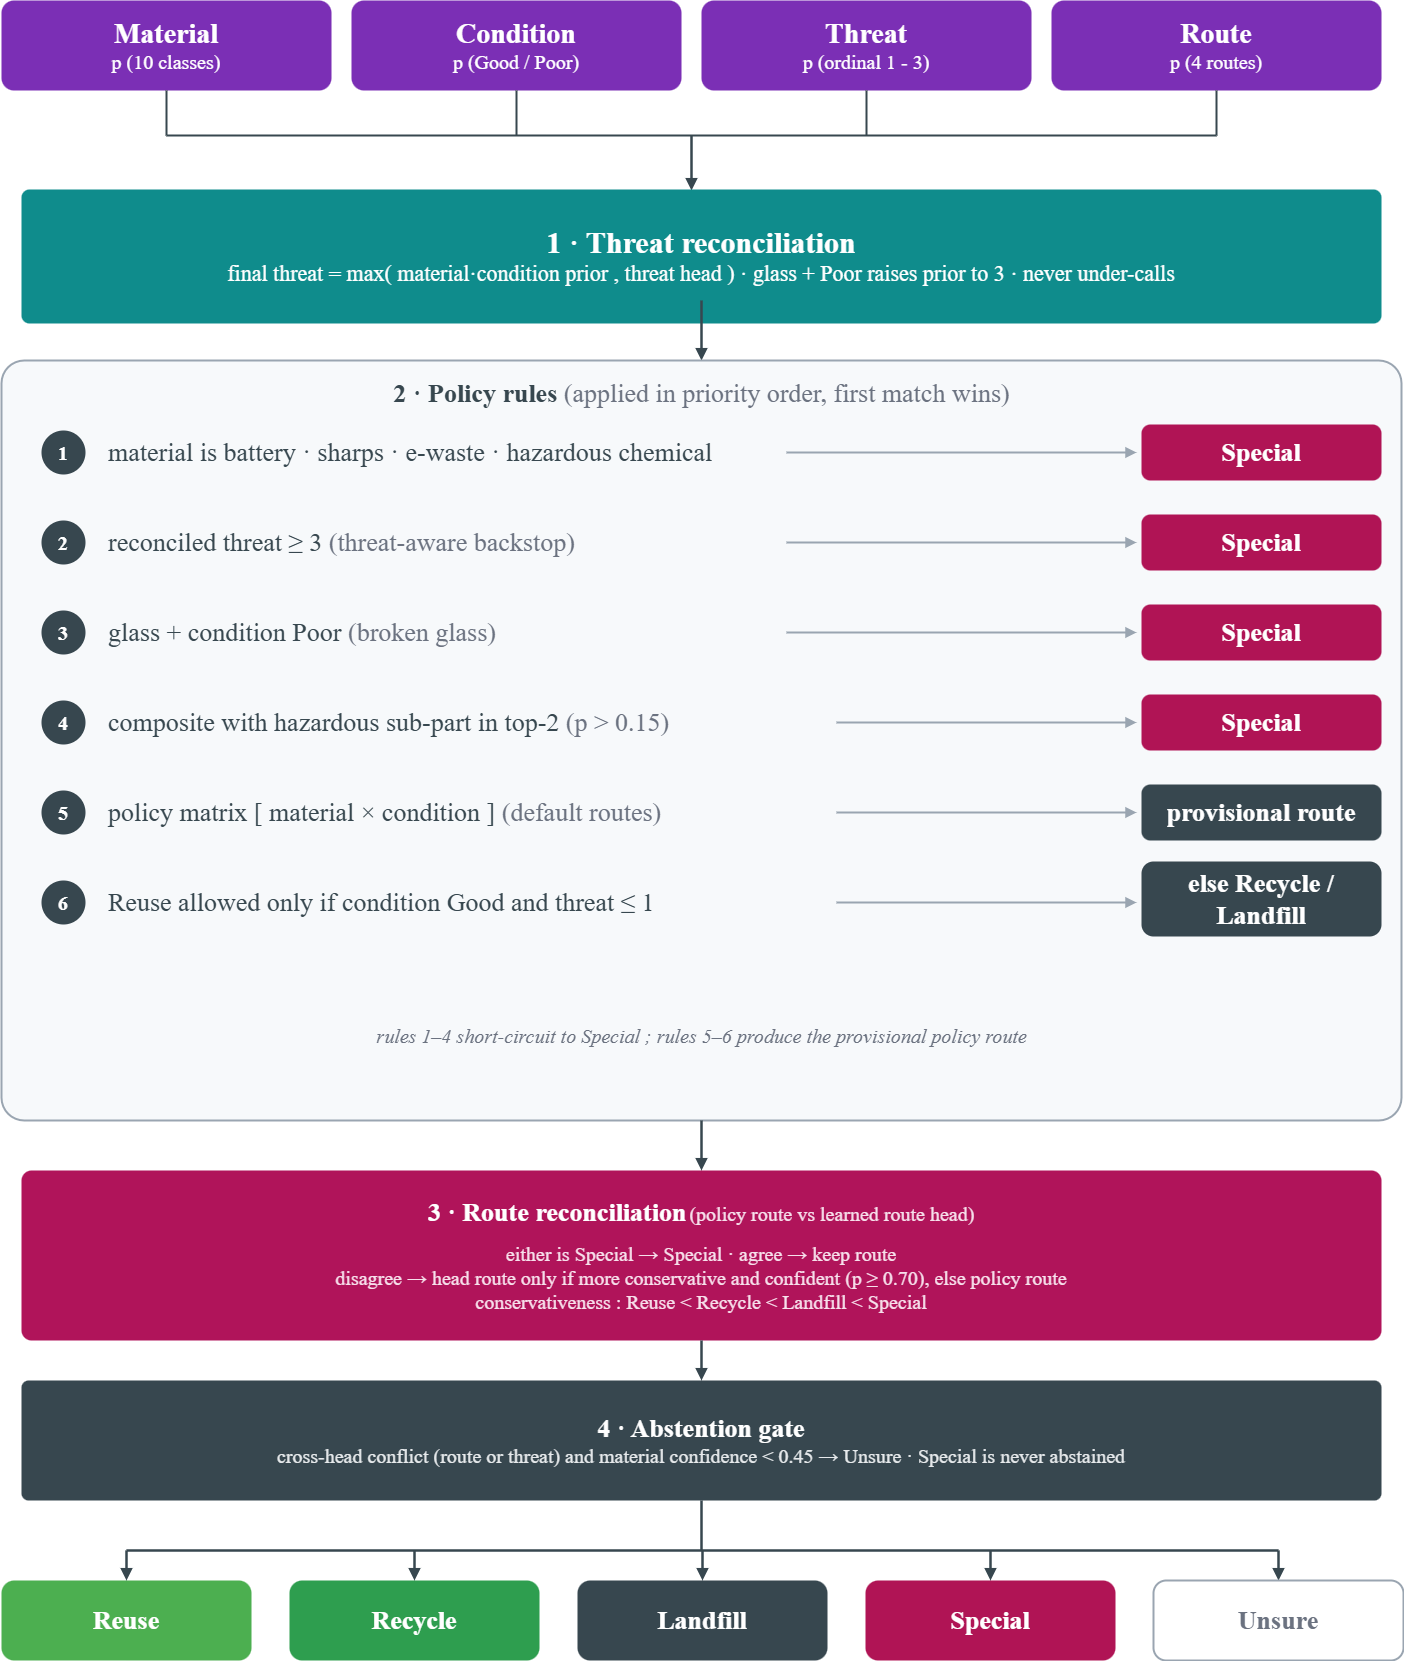

The diagram above was exported from draw.io. Its source (the exported page's mxGraphModel, read from the mxfile embedded in the PNG):
<mxGraphModel dx="2004" dy="1126" grid="0" gridSize="10" guides="1" tooltips="1" connect="1" arrows="1" fold="1" page="1" pageScale="1" pageWidth="1500" pageHeight="1760" math="0" shadow="0">
  <root>
    <mxCell id="0" />
    <mxCell id="1" parent="0" />
    <mxCell id="hMat" value="&lt;b&gt;&lt;font style=&quot;font-size: 28px; color: rgb(255, 255, 255);&quot;&gt;Material&lt;/font&gt;&lt;/b&gt;&lt;br&gt;&lt;span&gt;&lt;font style=&quot;font-size: 20px; color: rgb(255, 255, 255);&quot;&gt;p (10 classes)&lt;/font&gt;&lt;/span&gt;" style="rounded=1;whiteSpace=wrap;html=1;fillColor=#7B2FB5;strokeColor=none;arcSize=14;verticalAlign=middle;fontFamily=Times New Roman;" parent="1" vertex="1">
      <mxGeometry x="40" y="40" width="330" height="90" as="geometry" />
    </mxCell>
    <mxCell id="hCond" value="&lt;font style=&quot;font-size: 28px;&quot;&gt;&lt;b style=&quot;color: rgb(255, 255, 255);&quot;&gt;Condition&lt;/b&gt;&lt;br&gt;&lt;/font&gt;&lt;span&gt;&lt;font style=&quot;font-size: 20px; color: rgb(255, 255, 255);&quot;&gt;p (Good / Poor)&lt;/font&gt;&lt;/span&gt;" style="rounded=1;whiteSpace=wrap;html=1;fillColor=#7B2FB5;strokeColor=none;arcSize=14;verticalAlign=middle;fontFamily=Times New Roman;" parent="1" vertex="1">
      <mxGeometry x="390" y="40" width="330" height="90" as="geometry" />
    </mxCell>
    <mxCell id="hThreat" value="&lt;font style=&quot;&quot;&gt;&lt;b style=&quot;font-size: 28px; color: rgb(255, 255, 255);&quot;&gt;Threat&lt;/b&gt;&lt;br&gt;&lt;span&gt;&lt;font style=&quot;font-size: 20px; color: rgb(255, 255, 255);&quot;&gt;p (ordinal 1 - 3)&lt;/font&gt;&lt;/span&gt;&lt;/font&gt;" style="rounded=1;whiteSpace=wrap;html=1;fillColor=#7B2FB5;strokeColor=none;arcSize=14;verticalAlign=middle;fontFamily=Times New Roman;" parent="1" vertex="1">
      <mxGeometry x="740" y="40" width="330" height="90" as="geometry" />
    </mxCell>
    <mxCell id="hRoute" value="&lt;font style=&quot;color: rgb(255, 255, 255);&quot;&gt;&lt;font style=&quot;&quot;&gt;&lt;b style=&quot;&quot;&gt;&lt;font style=&quot;font-size: 28px;&quot;&gt;Route&lt;/font&gt;&lt;/b&gt;&lt;br&gt;&lt;/font&gt;&lt;font style=&quot;font-size: 20px;&quot;&gt;p (4 routes)&lt;/font&gt;&lt;/font&gt;" style="rounded=1;whiteSpace=wrap;html=1;fillColor=#7B2FB5;strokeColor=none;arcSize=14;verticalAlign=middle;fontFamily=Times New Roman;" parent="1" vertex="1">
      <mxGeometry x="1090" y="40" width="330" height="90" as="geometry" />
    </mxCell>
    <mxCell id="busTopH" value="" style="endArrow=none;html=1;rounded=0;strokeColor=#37474F;strokeWidth=2;fontFamily=Times New Roman;" parent="1" edge="1">
      <mxGeometry relative="1" as="geometry">
        <mxPoint x="205" y="175" as="sourcePoint" />
        <mxPoint x="1255" y="175" as="targetPoint" />
      </mxGeometry>
    </mxCell>
    <mxCell id="busT1" value="" style="endArrow=none;html=1;rounded=0;strokeColor=#37474F;strokeWidth=2;fontFamily=Times New Roman;" parent="1" edge="1">
      <mxGeometry relative="1" as="geometry">
        <mxPoint x="205" y="130" as="sourcePoint" />
        <mxPoint x="205" y="175" as="targetPoint" />
      </mxGeometry>
    </mxCell>
    <mxCell id="busT2" value="" style="endArrow=none;html=1;rounded=0;strokeColor=#37474F;strokeWidth=2;fontFamily=Times New Roman;" parent="1" edge="1">
      <mxGeometry relative="1" as="geometry">
        <mxPoint x="555" y="130" as="sourcePoint" />
        <mxPoint x="555" y="175" as="targetPoint" />
      </mxGeometry>
    </mxCell>
    <mxCell id="busT3" value="" style="endArrow=none;html=1;rounded=0;strokeColor=#37474F;strokeWidth=2;fontFamily=Times New Roman;" parent="1" edge="1">
      <mxGeometry relative="1" as="geometry">
        <mxPoint x="905" y="130" as="sourcePoint" />
        <mxPoint x="905" y="175" as="targetPoint" />
      </mxGeometry>
    </mxCell>
    <mxCell id="busT4" value="" style="endArrow=none;html=1;rounded=0;strokeColor=#37474F;strokeWidth=2;fontFamily=Times New Roman;" parent="1" edge="1">
      <mxGeometry relative="1" as="geometry">
        <mxPoint x="1255" y="130" as="sourcePoint" />
        <mxPoint x="1255" y="175" as="targetPoint" />
      </mxGeometry>
    </mxCell>
    <mxCell id="busTdown" value="" style="endArrow=block;html=1;rounded=0;strokeColor=#37474F;strokeWidth=2.5;fontFamily=Times New Roman;" parent="1" edge="1">
      <mxGeometry relative="1" as="geometry">
        <mxPoint x="730" y="175" as="sourcePoint" />
        <mxPoint x="730" y="230" as="targetPoint" />
      </mxGeometry>
    </mxCell>
    <mxCell id="stage1" value="&lt;font style=&quot;font-size: 30px;&quot;&gt;&lt;b style=&quot;color: rgb(255, 255, 255);&quot;&gt;1 · Threat reconciliation&lt;/b&gt;&lt;br&gt;&lt;/font&gt;&lt;span&gt;&lt;font style=&quot;color: rgb(255, 255, 255); font-size: 22px;&quot;&gt;final threat = max( material·condition prior , threat head )   ·   glass + Poor raises prior to 3   ·   never under-calls&lt;/font&gt;&lt;/span&gt;" style="rounded=1;whiteSpace=wrap;html=1;fillColor=#0F8C8C;strokeColor=none;arcSize=6;verticalAlign=middle;fontFamily=Times New Roman;" parent="1" vertex="1">
      <mxGeometry x="60" y="229" width="1360" height="134" as="geometry" />
    </mxCell>
    <mxCell id="a1" value="" style="endArrow=block;html=1;rounded=0;strokeColor=#37474F;strokeWidth=2.5;fontFamily=Times New Roman;" parent="1" edge="1">
      <mxGeometry relative="1" as="geometry">
        <mxPoint x="740" y="340" as="sourcePoint" />
        <mxPoint x="740" y="400" as="targetPoint" />
      </mxGeometry>
    </mxCell>
    <mxCell id="panel2" value="" style="rounded=1;whiteSpace=wrap;html=1;fillColor=#F7F9FB;strokeColor=#9AA5B1;strokeWidth=2;arcSize=3;fontFamily=Times New Roman;" parent="1" vertex="1">
      <mxGeometry x="40" y="400" width="1400" height="760" as="geometry" />
    </mxCell>
    <mxCell id="panel2title" value="&lt;font style=&quot;font-size: 26px;&quot;&gt;&lt;b style=&quot;color: rgb(55, 71, 79);&quot;&gt;2 · Policy rules&lt;/b&gt;&lt;span style=&quot;color: rgb(107, 114, 128);&quot;&gt;   (applied in priority order, first match wins)&lt;/span&gt;&lt;/font&gt;" style="text;html=1;strokeColor=none;fillColor=none;align=center;verticalAlign=middle;fontFamily=Times New Roman;" parent="1" vertex="1">
      <mxGeometry x="240" y="416" width="1000" height="34" as="geometry" />
    </mxCell>
    <mxCell id="n1" value="1" style="ellipse;whiteSpace=wrap;html=1;fillColor=#37474F;strokeColor=none;fontColor=#FFFFFF;fontSize=20;fontStyle=1;fontFamily=Times New Roman;" parent="1" vertex="1">
      <mxGeometry x="80" y="470" width="44" height="44" as="geometry" />
    </mxCell>
    <mxCell id="t1" value="&lt;font style=&quot;font-size: 26px;&quot;&gt;material is battery · sharps · e-waste · hazardous chemical&lt;/font&gt;" style="text;html=1;strokeColor=none;fillColor=none;align=left;verticalAlign=middle;fontSize=17;fontColor=#37474F;fontFamily=Times New Roman;" parent="1" vertex="1">
      <mxGeometry x="145" y="464" width="660" height="56" as="geometry" />
    </mxCell>
    <mxCell id="ar1" value="" style="endArrow=block;html=1;rounded=0;strokeColor=#9AA5B1;strokeWidth=2;fontFamily=Times New Roman;" parent="1" edge="1">
      <mxGeometry relative="1" as="geometry">
        <mxPoint x="825" y="492" as="sourcePoint" />
        <mxPoint x="1175" y="492" as="targetPoint" />
      </mxGeometry>
    </mxCell>
    <mxCell id="rb1" value="&lt;font style=&quot;font-size: 26px; color: rgb(255, 255, 255);&quot;&gt;Special&lt;/font&gt;" style="rounded=1;whiteSpace=wrap;html=1;fillColor=#B01455;strokeColor=none;fontColor=#FFFFFF;fontSize=17;fontStyle=1;arcSize=16;fontFamily=Times New Roman;" parent="1" vertex="1">
      <mxGeometry x="1180" y="464" width="240" height="56" as="geometry" />
    </mxCell>
    <mxCell id="n2" value="2" style="ellipse;whiteSpace=wrap;html=1;fillColor=#37474F;strokeColor=none;fontColor=#FFFFFF;fontSize=20;fontStyle=1;fontFamily=Times New Roman;" parent="1" vertex="1">
      <mxGeometry x="80" y="560" width="44" height="44" as="geometry" />
    </mxCell>
    <mxCell id="t2" value="&lt;font style=&quot;font-size: 26px;&quot;&gt;reconciled threat ≥ 3  &lt;span style=&quot;color: rgb(107, 114, 128);&quot;&gt;(threat-aware backstop)&lt;/span&gt;&lt;/font&gt;" style="text;html=1;strokeColor=none;fillColor=none;align=left;verticalAlign=middle;fontSize=17;fontColor=#37474F;fontFamily=Times New Roman;" parent="1" vertex="1">
      <mxGeometry x="145" y="554" width="660" height="56" as="geometry" />
    </mxCell>
    <mxCell id="ar2" value="" style="endArrow=block;html=1;rounded=0;strokeColor=#9AA5B1;strokeWidth=2;fontFamily=Times New Roman;" parent="1" edge="1">
      <mxGeometry relative="1" as="geometry">
        <mxPoint x="825" y="582" as="sourcePoint" />
        <mxPoint x="1175" y="582" as="targetPoint" />
      </mxGeometry>
    </mxCell>
    <mxCell id="rb2" value="&lt;font style=&quot;font-size: 26px; color: rgb(255, 255, 255);&quot;&gt;Special&lt;/font&gt;" style="rounded=1;whiteSpace=wrap;html=1;fillColor=#B01455;strokeColor=none;fontColor=#FFFFFF;fontSize=17;fontStyle=1;arcSize=16;fontFamily=Times New Roman;" parent="1" vertex="1">
      <mxGeometry x="1180" y="554" width="240" height="56" as="geometry" />
    </mxCell>
    <mxCell id="n3" value="3" style="ellipse;whiteSpace=wrap;html=1;fillColor=#37474F;strokeColor=none;fontColor=#FFFFFF;fontSize=20;fontStyle=1;fontFamily=Times New Roman;" parent="1" vertex="1">
      <mxGeometry x="80" y="650" width="44" height="44" as="geometry" />
    </mxCell>
    <mxCell id="t3" value="&lt;font style=&quot;font-size: 26px;&quot;&gt;glass + condition Poor  &lt;span style=&quot;color: rgb(107, 114, 128);&quot;&gt;(broken glass)&lt;/span&gt;&lt;/font&gt;" style="text;html=1;strokeColor=none;fillColor=none;align=left;verticalAlign=middle;fontSize=17;fontColor=#37474F;fontFamily=Times New Roman;" parent="1" vertex="1">
      <mxGeometry x="145" y="644" width="660" height="56" as="geometry" />
    </mxCell>
    <mxCell id="ar3" value="" style="endArrow=block;html=1;rounded=0;strokeColor=#9AA5B1;strokeWidth=2;fontFamily=Times New Roman;" parent="1" edge="1">
      <mxGeometry relative="1" as="geometry">
        <mxPoint x="825" y="672" as="sourcePoint" />
        <mxPoint x="1175" y="672" as="targetPoint" />
      </mxGeometry>
    </mxCell>
    <mxCell id="rb3" value="&lt;font style=&quot;font-size: 26px; color: rgb(255, 255, 255);&quot;&gt;Special&lt;/font&gt;" style="rounded=1;whiteSpace=wrap;html=1;fillColor=#B01455;strokeColor=none;fontColor=#FFFFFF;fontSize=17;fontStyle=1;arcSize=16;fontFamily=Times New Roman;" parent="1" vertex="1">
      <mxGeometry x="1180" y="644" width="240" height="56" as="geometry" />
    </mxCell>
    <mxCell id="n4" value="4" style="ellipse;whiteSpace=wrap;html=1;fillColor=#37474F;strokeColor=none;fontColor=#FFFFFF;fontSize=20;fontStyle=1;fontFamily=Times New Roman;" parent="1" vertex="1">
      <mxGeometry x="80" y="740" width="44" height="44" as="geometry" />
    </mxCell>
    <mxCell id="t4" value="&lt;font style=&quot;font-size: 26px;&quot;&gt;composite with hazardous sub-part in top-2  &lt;span style=&quot;color: rgb(107, 114, 128);&quot;&gt;(p &amp;gt; 0.15)&lt;/span&gt;&lt;/font&gt;" style="text;html=1;strokeColor=none;fillColor=none;align=left;verticalAlign=middle;fontSize=17;fontColor=#37474F;fontFamily=Times New Roman;" parent="1" vertex="1">
      <mxGeometry x="145" y="734" width="700" height="56" as="geometry" />
    </mxCell>
    <mxCell id="ar4" value="" style="endArrow=block;html=1;rounded=0;strokeColor=#9AA5B1;strokeWidth=2;fontFamily=Times New Roman;" parent="1" edge="1">
      <mxGeometry relative="1" as="geometry">
        <mxPoint x="875" y="762" as="sourcePoint" />
        <mxPoint x="1175" y="762" as="targetPoint" />
      </mxGeometry>
    </mxCell>
    <mxCell id="rb4" value="&lt;font style=&quot;font-size: 26px; color: rgb(255, 255, 255);&quot;&gt;Special&lt;/font&gt;" style="rounded=1;whiteSpace=wrap;html=1;fillColor=#B01455;strokeColor=none;fontColor=#FFFFFF;fontSize=17;fontStyle=1;arcSize=16;fontFamily=Times New Roman;" parent="1" vertex="1">
      <mxGeometry x="1180" y="734" width="240" height="56" as="geometry" />
    </mxCell>
    <mxCell id="n5" value="5" style="ellipse;whiteSpace=wrap;html=1;fillColor=#37474F;strokeColor=none;fontColor=#FFFFFF;fontSize=20;fontStyle=1;fontFamily=Times New Roman;" parent="1" vertex="1">
      <mxGeometry x="80" y="830" width="44" height="44" as="geometry" />
    </mxCell>
    <mxCell id="t5" value="&lt;font style=&quot;font-size: 26px;&quot;&gt;policy matrix [ material × condition ]  &lt;span style=&quot;color: rgb(107, 114, 128);&quot;&gt;(default routes)&lt;/span&gt;&lt;/font&gt;" style="text;html=1;strokeColor=none;fillColor=none;align=left;verticalAlign=middle;fontSize=17;fontColor=#37474F;fontFamily=Times New Roman;" parent="1" vertex="1">
      <mxGeometry x="145" y="824" width="700" height="56" as="geometry" />
    </mxCell>
    <mxCell id="ar5" value="" style="endArrow=block;html=1;rounded=0;strokeColor=#9AA5B1;strokeWidth=2;fontFamily=Times New Roman;" parent="1" edge="1">
      <mxGeometry relative="1" as="geometry">
        <mxPoint x="875" y="852" as="sourcePoint" />
        <mxPoint x="1175" y="852" as="targetPoint" />
      </mxGeometry>
    </mxCell>
    <mxCell id="rb5" value="&lt;font style=&quot;font-size: 26px; color: rgb(255, 255, 255);&quot;&gt;provisional route&lt;/font&gt;" style="rounded=1;whiteSpace=wrap;html=1;fillColor=#37474F;strokeColor=none;fontColor=#FFFFFF;fontSize=16;fontStyle=1;arcSize=16;fontFamily=Times New Roman;" parent="1" vertex="1">
      <mxGeometry x="1180" y="824" width="240" height="56" as="geometry" />
    </mxCell>
    <mxCell id="n6" value="6" style="ellipse;whiteSpace=wrap;html=1;fillColor=#37474F;strokeColor=none;fontColor=#FFFFFF;fontSize=20;fontStyle=1;fontFamily=Times New Roman;" parent="1" vertex="1">
      <mxGeometry x="80" y="920" width="44" height="44" as="geometry" />
    </mxCell>
    <mxCell id="t6" value="&lt;font style=&quot;font-size: 26px;&quot;&gt;Reuse allowed only if condition Good and threat ≤ 1&lt;/font&gt;" style="text;html=1;strokeColor=none;fillColor=none;align=left;verticalAlign=middle;fontSize=17;fontColor=#37474F;fontFamily=Times New Roman;" parent="1" vertex="1">
      <mxGeometry x="145" y="914" width="700" height="56" as="geometry" />
    </mxCell>
    <mxCell id="ar6" value="" style="endArrow=block;html=1;rounded=0;strokeColor=#9AA5B1;strokeWidth=2;fontFamily=Times New Roman;" parent="1" edge="1">
      <mxGeometry relative="1" as="geometry">
        <mxPoint x="875" y="942" as="sourcePoint" />
        <mxPoint x="1175" y="942" as="targetPoint" />
      </mxGeometry>
    </mxCell>
    <mxCell id="rb6" value="&lt;font style=&quot;font-size: 26px; color: rgb(255, 255, 255);&quot;&gt;else Recycle / Landfill&lt;/font&gt;" style="rounded=1;whiteSpace=wrap;html=1;fillColor=#37474F;strokeColor=none;fontColor=#FFFFFF;fontSize=16;fontStyle=1;arcSize=16;fontFamily=Times New Roman;" parent="1" vertex="1">
      <mxGeometry x="1180" y="901" width="240" height="75" as="geometry" />
    </mxCell>
    <mxCell id="panel2foot" value="&lt;font style=&quot;font-size: 20px;&quot;&gt;rules 1–4 short-circuit to Special ;   rules 5–6 produce the provisional policy route&lt;/font&gt;" style="text;html=1;strokeColor=none;fillColor=none;align=center;verticalAlign=middle;fontSize=15;fontColor=#6B7280;fontStyle=2;fontFamily=Times New Roman;" parent="1" vertex="1">
      <mxGeometry x="240" y="1060" width="1000" height="30" as="geometry" />
    </mxCell>
    <mxCell id="a2" value="" style="endArrow=block;html=1;rounded=0;strokeColor=#37474F;strokeWidth=2.5;fontFamily=Times New Roman;" parent="1" edge="1">
      <mxGeometry relative="1" as="geometry">
        <mxPoint x="740" y="1160" as="sourcePoint" />
        <mxPoint x="740" y="1210" as="targetPoint" />
      </mxGeometry>
    </mxCell>
    <mxCell id="stage3" value="&lt;font&gt;&lt;font style=&quot;color: rgb(255, 255, 255);&quot;&gt;&lt;b style=&quot;color: rgb(255, 255, 255);&quot;&gt;&lt;font style=&quot;font-size: 26px;&quot;&gt;3 · Route reconciliation&lt;/font&gt;&lt;/b&gt; &lt;/font&gt;&lt;font style=&quot;color: light-dark(rgb(255, 255, 255), rgb(18, 18, 18)); font-size: 20px;&quot;&gt;&lt;span style=&quot;color: rgb(247, 225, 236);&quot;&gt;(policy route vs learned route head)&lt;/span&gt;&lt;br&gt;&lt;/font&gt;&lt;br&gt;&lt;font style=&quot;color: light-dark(rgb(255, 255, 255), rgb(18, 18, 18)); font-size: 20px;&quot;&gt;&lt;span style=&quot;color: rgb(247, 225, 236);&quot;&gt;either is Special → Special    ·    agree → keep route&lt;/span&gt;&lt;br&gt;&lt;span style=&quot;color: rgb(247, 225, 236);&quot;&gt;disagree → head route only if more conservative and confident (p ≥ 0.70), else policy route&lt;/span&gt;&lt;br&gt;&lt;span style=&quot;color: rgb(247, 225, 236);&quot;&gt;conservativeness :  Reuse &amp;lt; Recycle &amp;lt; Landfill &amp;lt; Special&lt;/span&gt;&lt;/font&gt;&lt;/font&gt;" style="rounded=1;whiteSpace=wrap;html=1;fillColor=#B0145A;strokeColor=none;arcSize=6;verticalAlign=middle;fontFamily=Times New Roman;" parent="1" vertex="1">
      <mxGeometry x="60" y="1210" width="1360" height="170" as="geometry" />
    </mxCell>
    <mxCell id="a3" value="" style="endArrow=block;html=1;rounded=0;strokeColor=#37474F;strokeWidth=2.5;fontFamily=Times New Roman;" parent="1" edge="1">
      <mxGeometry relative="1" as="geometry">
        <mxPoint x="740" y="1380" as="sourcePoint" />
        <mxPoint x="740" y="1420" as="targetPoint" />
      </mxGeometry>
    </mxCell>
    <mxCell id="stage4" value="&lt;font style=&quot;font-size: 26px;&quot;&gt;&lt;b style=&quot;color: rgb(255, 255, 255);&quot;&gt;4 · Abstention gate&lt;/b&gt;&lt;br&gt;&lt;/font&gt;&lt;span style=&quot;color: rgb(231, 234, 236);&quot;&gt;&lt;font style=&quot;font-size: 20px;&quot;&gt;cross-head conflict (route or threat) and material confidence &amp;lt; 0.45 → Unsure    ·    Special is never abstained&lt;/font&gt;&lt;/span&gt;" style="rounded=1;whiteSpace=wrap;html=1;fillColor=#37474F;strokeColor=none;arcSize=6;verticalAlign=middle;fontFamily=Times New Roman;" parent="1" vertex="1">
      <mxGeometry x="60" y="1420" width="1360" height="120" as="geometry" />
    </mxCell>
    <mxCell id="obStub" value="" style="endArrow=none;html=1;rounded=0;strokeColor=#37474F;strokeWidth=2.5;fontFamily=Times New Roman;" parent="1" edge="1">
      <mxGeometry relative="1" as="geometry">
        <mxPoint x="740" y="1540" as="sourcePoint" />
        <mxPoint x="740" y="1590" as="targetPoint" />
      </mxGeometry>
    </mxCell>
    <mxCell id="obBus" value="" style="endArrow=none;html=1;rounded=0;strokeColor=#37474F;strokeWidth=2.5;fontFamily=Times New Roman;" parent="1" edge="1">
      <mxGeometry relative="1" as="geometry">
        <mxPoint x="165" y="1590" as="sourcePoint" />
        <mxPoint x="1317" y="1590" as="targetPoint" />
      </mxGeometry>
    </mxCell>
    <mxCell id="ob1" value="" style="endArrow=block;html=1;rounded=0;strokeColor=#37474F;strokeWidth=2.5;fontFamily=Times New Roman;" parent="1" edge="1">
      <mxGeometry relative="1" as="geometry">
        <mxPoint x="165" y="1590" as="sourcePoint" />
        <mxPoint x="165" y="1620" as="targetPoint" />
      </mxGeometry>
    </mxCell>
    <mxCell id="ob2" value="" style="endArrow=block;html=1;rounded=0;strokeColor=#37474F;strokeWidth=2.5;fontFamily=Times New Roman;" parent="1" edge="1">
      <mxGeometry relative="1" as="geometry">
        <mxPoint x="453" y="1590" as="sourcePoint" />
        <mxPoint x="453" y="1620" as="targetPoint" />
      </mxGeometry>
    </mxCell>
    <mxCell id="ob3" value="" style="endArrow=block;html=1;rounded=0;strokeColor=#37474F;strokeWidth=2.5;fontFamily=Times New Roman;" parent="1" edge="1">
      <mxGeometry relative="1" as="geometry">
        <mxPoint x="741" y="1590" as="sourcePoint" />
        <mxPoint x="741" y="1620" as="targetPoint" />
      </mxGeometry>
    </mxCell>
    <mxCell id="ob4" value="" style="endArrow=block;html=1;rounded=0;strokeColor=#37474F;strokeWidth=2.5;fontFamily=Times New Roman;" parent="1" edge="1">
      <mxGeometry relative="1" as="geometry">
        <mxPoint x="1029" y="1590" as="sourcePoint" />
        <mxPoint x="1029" y="1620" as="targetPoint" />
      </mxGeometry>
    </mxCell>
    <mxCell id="ob5" value="" style="endArrow=block;html=1;rounded=0;strokeColor=#37474F;strokeWidth=2.5;fontFamily=Times New Roman;" parent="1" edge="1">
      <mxGeometry relative="1" as="geometry">
        <mxPoint x="1317" y="1590" as="sourcePoint" />
        <mxPoint x="1317" y="1620" as="targetPoint" />
      </mxGeometry>
    </mxCell>
    <mxCell id="oReuse" value="&lt;font style=&quot;font-size: 26px;&quot;&gt;Reuse&lt;/font&gt;" style="rounded=1;whiteSpace=wrap;html=1;fillColor=#4CAF50;strokeColor=none;fontColor=#FFFFFF;fontSize=20;fontStyle=1;arcSize=16;fontFamily=Times New Roman;" parent="1" vertex="1">
      <mxGeometry x="40" y="1620" width="250" height="80" as="geometry" />
    </mxCell>
    <mxCell id="oRecycle" value="&lt;font style=&quot;font-size: 26px;&quot;&gt;Recycle&lt;/font&gt;" style="rounded=1;whiteSpace=wrap;html=1;fillColor=#2E9E4F;strokeColor=none;fontColor=#FFFFFF;fontSize=20;fontStyle=1;arcSize=16;fontFamily=Times New Roman;" parent="1" vertex="1">
      <mxGeometry x="328" y="1620" width="250" height="80" as="geometry" />
    </mxCell>
    <mxCell id="oLandfill" value="&lt;font style=&quot;font-size: 26px;&quot;&gt;Landfill&lt;/font&gt;" style="rounded=1;whiteSpace=wrap;html=1;fillColor=#37474F;strokeColor=none;fontColor=#FFFFFF;fontSize=20;fontStyle=1;arcSize=16;fontFamily=Times New Roman;" parent="1" vertex="1">
      <mxGeometry x="616" y="1620" width="250" height="80" as="geometry" />
    </mxCell>
    <mxCell id="oSpecial" value="&lt;font style=&quot;font-size: 26px;&quot;&gt;Special&lt;/font&gt;" style="rounded=1;whiteSpace=wrap;html=1;fillColor=#B01455;strokeColor=none;fontColor=#FFFFFF;fontSize=20;fontStyle=1;arcSize=16;fontFamily=Times New Roman;" parent="1" vertex="1">
      <mxGeometry x="904" y="1620" width="250" height="80" as="geometry" />
    </mxCell>
    <mxCell id="oUnsure" value="&lt;font style=&quot;font-size: 26px;&quot;&gt;Unsure&lt;/font&gt;" style="rounded=1;whiteSpace=wrap;html=1;fillColor=#FFFFFF;strokeColor=#9AA5B1;strokeWidth=2;fontColor=#6B7280;fontSize=20;fontStyle=1;arcSize=16;fontFamily=Times New Roman;" parent="1" vertex="1">
      <mxGeometry x="1192" y="1620" width="250" height="80" as="geometry" />
    </mxCell>
  </root>
</mxGraphModel>